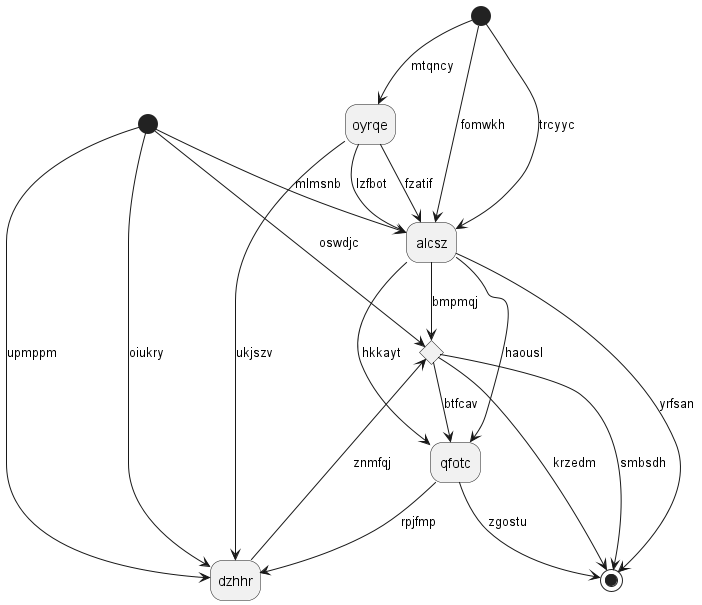

The diagram above was rendered by PlantUML. Its source (embedded in the PNG):
@startuml
hide empty description
state 0 <<start>>
state 1 <<start>>
state "dzhhr" as 2
state 3 <<end>>
state "alcsz" as 4
state 5 <<choice>>
state "oyrqe" as 6
state "qfotc" as 7
0 --> 4 : trcyyc
1 --> 2 : oiukry
2 --> 5 : znmfqj
6 --> 2 : ukjszv
1 --> 2 : upmppm
4 --> 3 : yrfsan
4 --> 7 : hkkayt
4 --> 5 : bmpmqj
1 --> 4 : mlmsnb
0 --> 4 : fomwkh
1 --> 5 : oswdjc
5 --> 3 : smbsdh
5 --> 3 : krzedm
5 --> 7 : btfcav
6 --> 4 : fzatif
6 --> 4 : lzfbot
0 --> 6 : mtqncy
7 --> 3 : zgostu
7 --> 2 : rpjfmp
4 --> 7 : haousl
@enduml